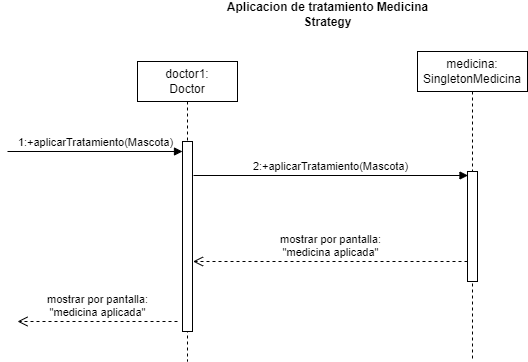

The diagram above was exported from draw.io. Its source (the exported page's mxGraphModel, read from the mxfile embedded in the PNG):
<mxGraphModel dx="376" dy="557" grid="1" gridSize="10" guides="1" tooltips="1" connect="1" arrows="1" fold="1" page="1" pageScale="1" pageWidth="827" pageHeight="1169" math="0" shadow="0">
  <root>
    <mxCell id="0" />
    <mxCell id="1" parent="0" />
    <mxCell id="GjruT2N2KOIeh6nR0keT-1" value="doctor1:&lt;div&gt;Doctor&lt;/div&gt;" style="shape=umlLifeline;perimeter=lifelinePerimeter;whiteSpace=wrap;html=1;container=1;dropTarget=0;collapsible=0;recursiveResize=0;outlineConnect=0;portConstraint=eastwest;newEdgeStyle={&quot;curved&quot;:0,&quot;rounded&quot;:0};" vertex="1" parent="1">
      <mxGeometry x="190" y="80" width="100" height="300" as="geometry" />
    </mxCell>
    <mxCell id="GjruT2N2KOIeh6nR0keT-3" value="" style="html=1;points=[[0,0,0,0,5],[0,1,0,0,-5],[1,0,0,0,5],[1,1,0,0,-5]];perimeter=orthogonalPerimeter;outlineConnect=0;targetShapes=umlLifeline;portConstraint=eastwest;newEdgeStyle={&quot;curved&quot;:0,&quot;rounded&quot;:0};" vertex="1" parent="GjruT2N2KOIeh6nR0keT-1">
      <mxGeometry x="45" y="80" width="10" height="190" as="geometry" />
    </mxCell>
    <mxCell id="GjruT2N2KOIeh6nR0keT-2" value="medicina:&lt;div&gt;SingletonMedicina&lt;/div&gt;" style="shape=umlLifeline;perimeter=lifelinePerimeter;whiteSpace=wrap;html=1;container=1;dropTarget=0;collapsible=0;recursiveResize=0;outlineConnect=0;portConstraint=eastwest;newEdgeStyle={&quot;curved&quot;:0,&quot;rounded&quot;:0};" vertex="1" parent="1">
      <mxGeometry x="470" y="70" width="110" height="310" as="geometry" />
    </mxCell>
    <mxCell id="GjruT2N2KOIeh6nR0keT-4" value="" style="html=1;points=[[0,0,0,0,5],[0,1,0,0,-5],[1,0,0,0,5],[1,1,0,0,-5]];perimeter=orthogonalPerimeter;outlineConnect=0;targetShapes=umlLifeline;portConstraint=eastwest;newEdgeStyle={&quot;curved&quot;:0,&quot;rounded&quot;:0};" vertex="1" parent="GjruT2N2KOIeh6nR0keT-2">
      <mxGeometry x="50" y="120" width="10" height="110" as="geometry" />
    </mxCell>
    <mxCell id="GjruT2N2KOIeh6nR0keT-5" value="1:+aplicarTratamiento(Mascota)" style="html=1;verticalAlign=bottom;endArrow=block;curved=0;rounded=0;" edge="1" parent="1">
      <mxGeometry width="80" relative="1" as="geometry">
        <mxPoint x="60" y="170" as="sourcePoint" />
        <mxPoint x="235" y="170" as="targetPoint" />
      </mxGeometry>
    </mxCell>
    <mxCell id="GjruT2N2KOIeh6nR0keT-6" value="2:+aplicarTratamiento(Mascota)" style="html=1;verticalAlign=bottom;endArrow=block;curved=0;rounded=0;" edge="1" parent="1">
      <mxGeometry width="80" relative="1" as="geometry">
        <mxPoint x="246" y="194" as="sourcePoint" />
        <mxPoint x="520.5" y="194" as="targetPoint" />
      </mxGeometry>
    </mxCell>
    <mxCell id="GjruT2N2KOIeh6nR0keT-7" value="mostrar por pantalla:&lt;div&gt;&quot;medicina aplicada&quot;&lt;/div&gt;" style="html=1;verticalAlign=bottom;endArrow=open;dashed=1;endSize=8;curved=0;rounded=0;" edge="1" parent="1">
      <mxGeometry relative="1" as="geometry">
        <mxPoint x="230" y="340" as="sourcePoint" />
        <mxPoint x="70" y="340" as="targetPoint" />
      </mxGeometry>
    </mxCell>
    <mxCell id="GjruT2N2KOIeh6nR0keT-8" value="mostrar por pantalla:&lt;div&gt;&quot;medicina aplicada&quot;&lt;/div&gt;" style="html=1;verticalAlign=bottom;endArrow=open;dashed=1;endSize=8;curved=0;rounded=0;" edge="1" parent="1">
      <mxGeometry relative="1" as="geometry">
        <mxPoint x="520" y="280" as="sourcePoint" />
        <mxPoint x="245.5" y="280" as="targetPoint" />
      </mxGeometry>
    </mxCell>
    <mxCell id="GjruT2N2KOIeh6nR0keT-10" value="Aplicacion de tratamiento Medicina&lt;br&gt;Strategy" style="text;align=center;fontStyle=1;verticalAlign=middle;spacingLeft=3;spacingRight=3;strokeColor=none;rotatable=0;points=[[0,0.5],[1,0.5]];portConstraint=eastwest;html=1;" vertex="1" parent="1">
      <mxGeometry x="340" y="20" width="80" height="26" as="geometry" />
    </mxCell>
  </root>
</mxGraphModel>